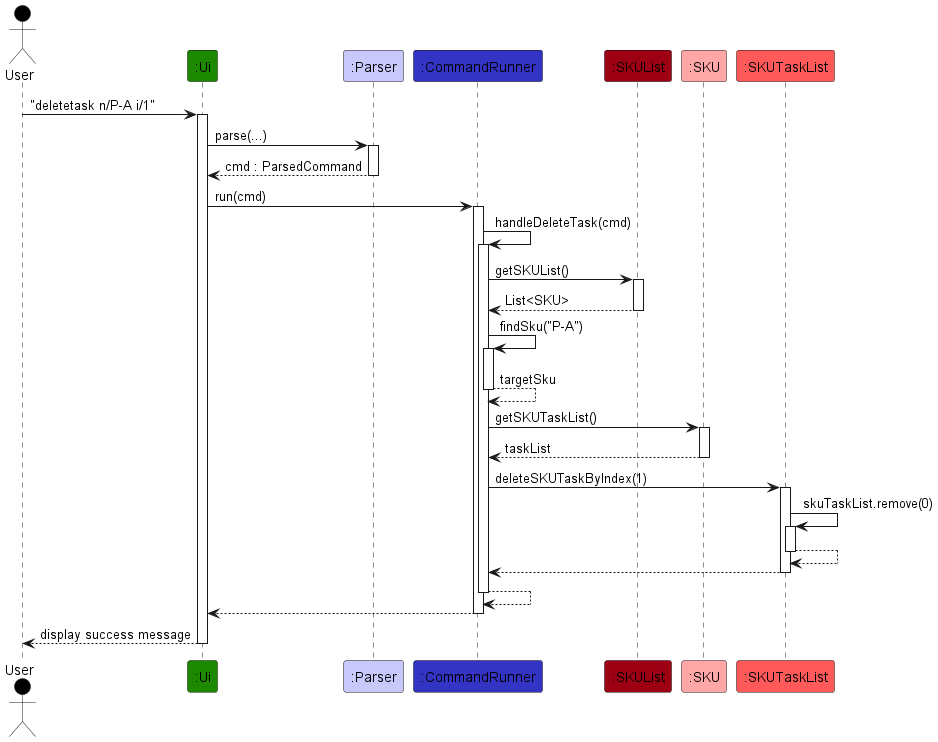

The diagram above was rendered by PlantUML. Its source (embedded in the PNG):
@startuml
!include ../style.puml

Actor User as user USER_COLOR
Participant ":Ui" as ui UI_COLOR
Participant ":Parser" as parser LOGIC_COLOR_T1
Participant ":CommandRunner" as runner LOGIC_COLOR
Participant ":SKUList" as skuList MODEL_COLOR
Participant ":SKU" as sku MODEL_COLOR_T1
Participant ":SKUTaskList" as taskList MODEL_COLOR_T2

user -> ui ++ : "deletetask n/P-A i/1"
ui -> parser ++ : parse(...)
return cmd : ParsedCommand

ui -> runner ++ : run(cmd)
runner -> runner ++ : handleDeleteTask(cmd)

runner -> skuList ++ : getSKUList()
return List<SKU>

runner -> runner ++ : findSku("P-A")
return targetSku

runner -> sku ++ : getSKUTaskList()
return taskList

runner -> taskList ++ : deleteSKUTaskByIndex(1)
taskList -> taskList ++ : skuTaskList.remove(0)
return
return

return
return
return display success message
@enduml